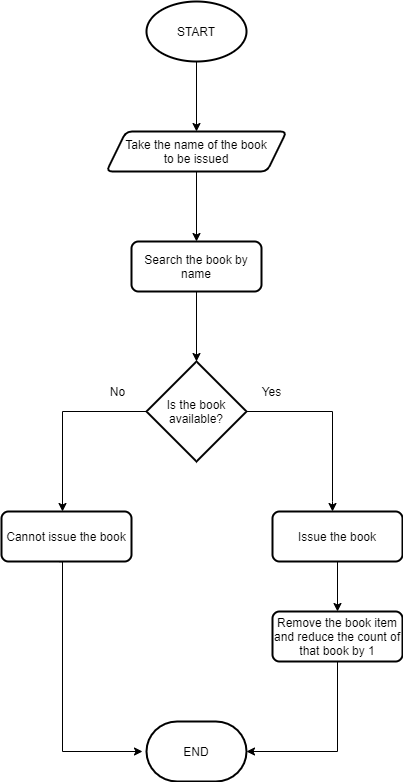

The diagram above was exported from draw.io. Its source (the exported page's mxGraphModel, read from the mxfile embedded in the PNG):
<mxGraphModel dx="1038" dy="580" grid="1" gridSize="10" guides="1" tooltips="1" connect="1" arrows="1" fold="1" page="1" pageScale="1" pageWidth="827" pageHeight="1169" math="0" shadow="0">
  <root>
    <mxCell id="0" />
    <mxCell id="1" parent="0" />
    <mxCell id="26pIM-yQUCbCOVaanIB1-11" style="edgeStyle=orthogonalEdgeStyle;rounded=0;orthogonalLoop=1;jettySize=auto;html=1;entryX=0.5;entryY=0;entryDx=0;entryDy=0;" parent="1" source="26pIM-yQUCbCOVaanIB1-2" target="26pIM-yQUCbCOVaanIB1-4" edge="1">
      <mxGeometry relative="1" as="geometry" />
    </mxCell>
    <mxCell id="26pIM-yQUCbCOVaanIB1-2" value="START" style="strokeWidth=2;html=1;shape=mxgraph.flowchart.start_1;whiteSpace=wrap;" parent="1" vertex="1">
      <mxGeometry x="364" y="50" width="100" height="60" as="geometry" />
    </mxCell>
    <mxCell id="26pIM-yQUCbCOVaanIB1-12" value="" style="edgeStyle=orthogonalEdgeStyle;rounded=0;orthogonalLoop=1;jettySize=auto;html=1;" parent="1" source="26pIM-yQUCbCOVaanIB1-4" target="26pIM-yQUCbCOVaanIB1-6" edge="1">
      <mxGeometry relative="1" as="geometry" />
    </mxCell>
    <mxCell id="26pIM-yQUCbCOVaanIB1-4" value="Take the name of the book&lt;br&gt;to be issued" style="shape=parallelogram;html=1;strokeWidth=2;perimeter=parallelogramPerimeter;whiteSpace=wrap;rounded=1;arcSize=12;size=0.10833333333333332;" parent="1" vertex="1">
      <mxGeometry x="324" y="180" width="180" height="40" as="geometry" />
    </mxCell>
    <mxCell id="26pIM-yQUCbCOVaanIB1-13" value="" style="edgeStyle=orthogonalEdgeStyle;rounded=0;orthogonalLoop=1;jettySize=auto;html=1;" parent="1" source="26pIM-yQUCbCOVaanIB1-6" target="26pIM-yQUCbCOVaanIB1-8" edge="1">
      <mxGeometry relative="1" as="geometry" />
    </mxCell>
    <mxCell id="26pIM-yQUCbCOVaanIB1-6" value="Search the book by name" style="rounded=1;whiteSpace=wrap;html=1;absoluteArcSize=1;arcSize=14;strokeWidth=2;" parent="1" vertex="1">
      <mxGeometry x="349" y="290" width="130" height="50" as="geometry" />
    </mxCell>
    <mxCell id="26pIM-yQUCbCOVaanIB1-10" style="edgeStyle=orthogonalEdgeStyle;rounded=0;orthogonalLoop=1;jettySize=auto;html=1;exitX=1;exitY=0.5;exitDx=0;exitDy=0;exitPerimeter=0;" parent="1" source="26pIM-yQUCbCOVaanIB1-8" edge="1">
      <mxGeometry relative="1" as="geometry">
        <mxPoint x="550" y="560" as="targetPoint" />
        <Array as="points">
          <mxPoint x="550" y="460" />
          <mxPoint x="550" y="550" />
        </Array>
      </mxGeometry>
    </mxCell>
    <mxCell id="26pIM-yQUCbCOVaanIB1-16" style="edgeStyle=orthogonalEdgeStyle;rounded=0;orthogonalLoop=1;jettySize=auto;html=1;exitX=0;exitY=0.5;exitDx=0;exitDy=0;exitPerimeter=0;" parent="1" source="26pIM-yQUCbCOVaanIB1-8" edge="1">
      <mxGeometry relative="1" as="geometry">
        <mxPoint x="280" y="560" as="targetPoint" />
      </mxGeometry>
    </mxCell>
    <mxCell id="26pIM-yQUCbCOVaanIB1-8" value="Is the book available?" style="strokeWidth=2;html=1;shape=mxgraph.flowchart.decision;whiteSpace=wrap;" parent="1" vertex="1">
      <mxGeometry x="364" y="410" width="100" height="100" as="geometry" />
    </mxCell>
    <mxCell id="26pIM-yQUCbCOVaanIB1-14" value="Yes" style="text;html=1;align=center;verticalAlign=middle;resizable=0;points=[];autosize=1;" parent="1" vertex="1">
      <mxGeometry x="474" y="430" width="30" height="20" as="geometry" />
    </mxCell>
    <mxCell id="26pIM-yQUCbCOVaanIB1-17" value="No" style="text;html=1;align=center;verticalAlign=middle;resizable=0;points=[];autosize=1;" parent="1" vertex="1">
      <mxGeometry x="320" y="430" width="30" height="20" as="geometry" />
    </mxCell>
    <mxCell id="26pIM-yQUCbCOVaanIB1-27" style="edgeStyle=orthogonalEdgeStyle;rounded=0;orthogonalLoop=1;jettySize=auto;html=1;exitX=0.448;exitY=1.004;exitDx=0;exitDy=0;exitPerimeter=0;" parent="1" source="26pIM-yQUCbCOVaanIB1-18" edge="1">
      <mxGeometry relative="1" as="geometry">
        <mxPoint x="360" y="800" as="targetPoint" />
        <Array as="points">
          <mxPoint x="280" y="610" />
          <mxPoint x="280" y="800" />
        </Array>
      </mxGeometry>
    </mxCell>
    <mxCell id="26pIM-yQUCbCOVaanIB1-18" value="Cannot issue the book" style="rounded=1;whiteSpace=wrap;html=1;absoluteArcSize=1;arcSize=14;strokeWidth=2;" parent="1" vertex="1">
      <mxGeometry x="219" y="560" width="130" height="50" as="geometry" />
    </mxCell>
    <mxCell id="26pIM-yQUCbCOVaanIB1-21" value="" style="edgeStyle=orthogonalEdgeStyle;rounded=0;orthogonalLoop=1;jettySize=auto;html=1;" parent="1" source="26pIM-yQUCbCOVaanIB1-19" target="26pIM-yQUCbCOVaanIB1-20" edge="1">
      <mxGeometry relative="1" as="geometry" />
    </mxCell>
    <mxCell id="26pIM-yQUCbCOVaanIB1-19" value="Issue the book" style="rounded=1;whiteSpace=wrap;html=1;absoluteArcSize=1;arcSize=14;strokeWidth=2;" parent="1" vertex="1">
      <mxGeometry x="490" y="560" width="130" height="50" as="geometry" />
    </mxCell>
    <mxCell id="26pIM-yQUCbCOVaanIB1-26" value="" style="edgeStyle=orthogonalEdgeStyle;rounded=0;orthogonalLoop=1;jettySize=auto;html=1;exitX=0.5;exitY=1;exitDx=0;exitDy=0;entryX=1;entryY=0.5;entryDx=0;entryDy=0;entryPerimeter=0;" parent="1" source="26pIM-yQUCbCOVaanIB1-20" target="26pIM-yQUCbCOVaanIB1-22" edge="1">
      <mxGeometry relative="1" as="geometry">
        <mxPoint x="470" y="800" as="targetPoint" />
        <Array as="points">
          <mxPoint x="555" y="800" />
        </Array>
      </mxGeometry>
    </mxCell>
    <mxCell id="26pIM-yQUCbCOVaanIB1-20" value="Remove the book item and reduce the count of that book by 1" style="rounded=1;whiteSpace=wrap;html=1;absoluteArcSize=1;arcSize=14;strokeWidth=2;" parent="1" vertex="1">
      <mxGeometry x="490" y="660" width="130" height="50" as="geometry" />
    </mxCell>
    <mxCell id="26pIM-yQUCbCOVaanIB1-22" value="END" style="strokeWidth=2;html=1;shape=mxgraph.flowchart.terminator;whiteSpace=wrap;" parent="1" vertex="1">
      <mxGeometry x="364" y="770" width="100" height="60" as="geometry" />
    </mxCell>
  </root>
</mxGraphModel>